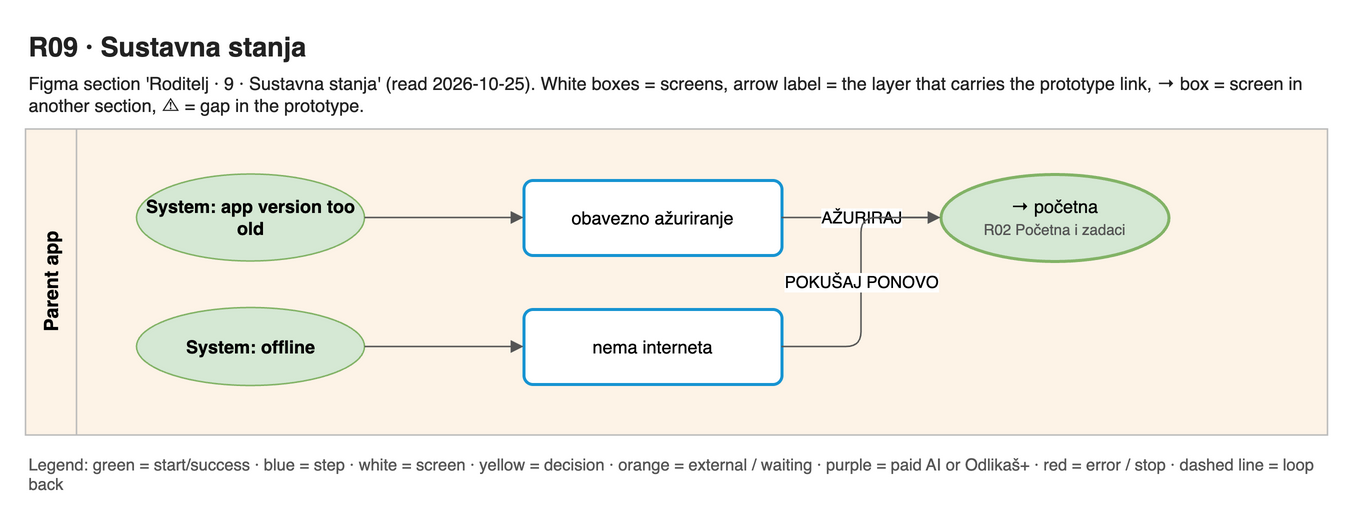

The diagram above was exported from draw.io. Its source (the exported page's mxGraphModel, read from the mxfile embedded in the PNG):
<mxGraphModel adaptiveColors="auto">
  <root>
    <mxCell id="0" />
    <mxCell id="1" parent="0" />
    <mxCell id="title" value="R09 · Sustavna stanja" style="text;html=1;align=left;verticalAlign=middle;whiteSpace=wrap;fontSize=18;fontColor=#222222;fontFamily=Helvetica;fontStyle=1;" vertex="1" parent="1">
      <mxGeometry x="0" y="0" width="868" height="30" as="geometry" />
    </mxCell>
    <mxCell id="summary" value="Figma section 'Roditelj · 9 · Sustavna stanja' (read 2026-10-25). White boxes = screens, arrow label = the layer that carries the prototype link, → box = screen in another section, ⚠ = gap in the prototype." style="text;html=1;align=left;verticalAlign=middle;whiteSpace=wrap;fontSize=12;fontColor=#222222;fontFamily=Helvetica;" vertex="1" parent="1">
      <mxGeometry x="0" y="30" width="868" height="34" as="geometry" />
    </mxCell>
    <mxCell id="lane0" value="Parent app" style="swimlane;horizontal=0;startSize=34;fillColor=#FDF3E7;swimlaneFillColor=#FDF3E7;strokeColor=#BBBBBB;fontStyle=1;fontSize=13;html=1;fontFamily=Helvetica;" vertex="1" parent="1">
      <mxGeometry x="0" y="70" width="868" height="204" as="geometry" />
    </mxCell>
    <mxCell id="s0" value="obavezno ažuriranje" style="rounded=1;arcSize=12;fillColor=#ffffff;strokeColor=#1794D2;strokeWidth=2;whiteSpace=wrap;html=1;fontSize=12;fontFamily=Helvetica;" vertex="1" parent="1">
      <mxGeometry x="332" y="104" width="172" height="50" as="geometry" />
    </mxCell>
    <mxCell id="s1" value="nema interneta" style="rounded=1;arcSize=12;fillColor=#ffffff;strokeColor=#1794D2;strokeWidth=2;whiteSpace=wrap;html=1;fontSize=12;fontFamily=Helvetica;" vertex="1" parent="1">
      <mxGeometry x="332" y="190" width="172" height="50" as="geometry" />
    </mxCell>
    <mxCell id="x0" value="→ početna&lt;br&gt;&lt;font style='font-size:10px' color='#555555'&gt;R02 Početna i zadaci&lt;/font&gt;" style="ellipse;fillColor=#d5e8d4;strokeColor=#82b366;strokeWidth=2;whiteSpace=wrap;html=1;fontSize=12;fontFamily=Helvetica;" vertex="1" parent="1">
      <mxGeometry x="610" y="100" width="152" height="58" as="geometry" />
    </mxCell>
    <mxCell id="in0" value="System: app version too old" style="ellipse;fillColor=#d5e8d4;strokeColor=#82b366;fontStyle=1;whiteSpace=wrap;html=1;fontSize=12;fontFamily=Helvetica;" vertex="1" parent="1">
      <mxGeometry x="74" y="100" width="152" height="58" as="geometry" />
    </mxCell>
    <mxCell id="in1" value="System: offline" style="ellipse;fillColor=#d5e8d4;strokeColor=#82b366;fontStyle=1;whiteSpace=wrap;html=1;fontSize=12;fontFamily=Helvetica;" vertex="1" parent="1">
      <mxGeometry x="74" y="189" width="152" height="52" as="geometry" />
    </mxCell>
    <mxCell id="e0" value="AŽURIRAJ" style="edgeStyle=orthogonalEdgeStyle;rounded=1;html=1;fontSize=11;endArrow=block;endFill=1;strokeColor=#555555;labelBackgroundColor=default;exitX=1;exitY=0.5;entryX=0;entryY=0.5;" edge="1" parent="1" source="s0" target="x0">
      <mxGeometry relative="1" as="geometry" />
    </mxCell>
    <mxCell id="e1" value="POKUŠAJ PONOVO" style="edgeStyle=orthogonalEdgeStyle;rounded=1;html=1;fontSize=11;endArrow=block;endFill=1;strokeColor=#555555;labelBackgroundColor=default;exitX=1;exitY=0.5;entryX=0;entryY=0.5;" edge="1" parent="1" source="s1" target="x0">
      <mxGeometry relative="1" as="geometry" />
    </mxCell>
    <mxCell id="e2" value="" style="edgeStyle=orthogonalEdgeStyle;rounded=1;html=1;fontSize=11;endArrow=block;endFill=1;strokeColor=#555555;labelBackgroundColor=default;exitX=1;exitY=0.5;entryX=0;entryY=0.5;" edge="1" parent="1" source="in0" target="s0">
      <mxGeometry relative="1" as="geometry" />
    </mxCell>
    <mxCell id="e3" value="" style="edgeStyle=orthogonalEdgeStyle;rounded=1;html=1;fontSize=11;endArrow=block;endFill=1;strokeColor=#555555;labelBackgroundColor=default;exitX=1;exitY=0.5;entryX=0;entryY=0.5;" edge="1" parent="1" source="in1" target="s1">
      <mxGeometry relative="1" as="geometry" />
    </mxCell>
    <mxCell id="note0" value="Legend: green = start/success · blue = step · white = screen · yellow = decision · orange = external / waiting · purple = paid AI or Odlikaš+ · red = error / stop · dashed line = loop back" style="text;html=1;align=left;verticalAlign=middle;whiteSpace=wrap;fontSize=11;fontColor=#555555;fontFamily=Helvetica;" vertex="1" parent="1">
      <mxGeometry x="0" y="290" width="868" height="20" as="geometry" />
    </mxCell>
  </root>
</mxGraphModel>